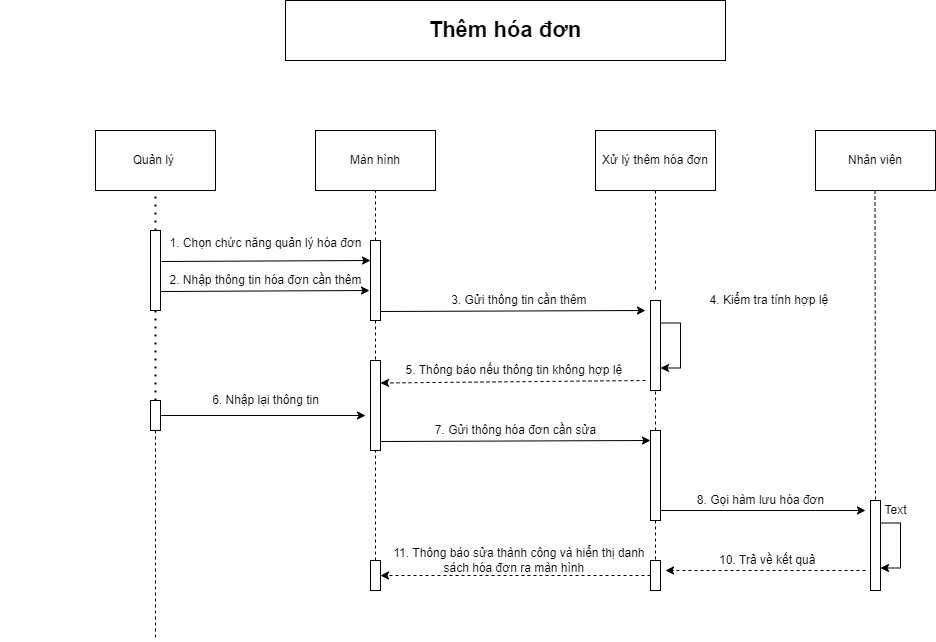

The diagram above was exported from draw.io. Its source (the exported page's mxGraphModel, read from the mxfile embedded in the PNG):
<mxGraphModel dx="1888" dy="649" grid="1" gridSize="10" guides="1" tooltips="1" connect="1" arrows="1" fold="1" page="1" pageScale="1" pageWidth="850" pageHeight="1100" math="0" shadow="0">
  <root>
    <mxCell id="0" />
    <mxCell id="1" parent="0" />
    <mxCell id="6xQARc-2DDXUco_oK4VA-1" value="&lt;span style=&quot;font-size: 22px&quot;&gt;&lt;b&gt;Thêm hóa đơn&lt;/b&gt;&lt;/span&gt;" style="rounded=0;whiteSpace=wrap;html=1;" parent="1" vertex="1">
      <mxGeometry x="230" y="50" width="440" height="60" as="geometry" />
    </mxCell>
    <mxCell id="6xQARc-2DDXUco_oK4VA-2" value="Quản lý&amp;nbsp;" style="rounded=0;whiteSpace=wrap;html=1;" parent="1" vertex="1">
      <mxGeometry x="40" y="180" width="120" height="60" as="geometry" />
    </mxCell>
    <mxCell id="6xQARc-2DDXUco_oK4VA-3" value="Màn hình" style="rounded=0;whiteSpace=wrap;html=1;" parent="1" vertex="1">
      <mxGeometry x="260" y="180" width="120" height="60" as="geometry" />
    </mxCell>
    <mxCell id="6xQARc-2DDXUco_oK4VA-4" value="Xử lý thêm hóa đơn" style="rounded=0;whiteSpace=wrap;html=1;" parent="1" vertex="1">
      <mxGeometry x="540" y="180" width="120" height="60" as="geometry" />
    </mxCell>
    <mxCell id="6xQARc-2DDXUco_oK4VA-5" value="Nhân viên" style="rounded=0;whiteSpace=wrap;html=1;" parent="1" vertex="1">
      <mxGeometry x="760" y="180" width="120" height="60" as="geometry" />
    </mxCell>
    <mxCell id="6xQARc-2DDXUco_oK4VA-6" value="" style="rounded=0;whiteSpace=wrap;html=1;" parent="1" vertex="1">
      <mxGeometry x="95" y="280" width="10" height="80" as="geometry" />
    </mxCell>
    <mxCell id="6xQARc-2DDXUco_oK4VA-42" style="edgeStyle=orthogonalEdgeStyle;rounded=0;orthogonalLoop=1;jettySize=auto;html=1;entryX=1;entryY=0.5;entryDx=0;entryDy=0;dashed=1;" parent="1" source="6xQARc-2DDXUco_oK4VA-7" target="6xQARc-2DDXUco_oK4VA-16" edge="1">
      <mxGeometry relative="1" as="geometry" />
    </mxCell>
    <mxCell id="6xQARc-2DDXUco_oK4VA-7" value="" style="rounded=0;whiteSpace=wrap;html=1;" parent="1" vertex="1">
      <mxGeometry x="595" y="610" width="10" height="30" as="geometry" />
    </mxCell>
    <mxCell id="6xQARc-2DDXUco_oK4VA-8" value="" style="rounded=0;whiteSpace=wrap;html=1;" parent="1" vertex="1">
      <mxGeometry x="315" y="410" width="10" height="90" as="geometry" />
    </mxCell>
    <mxCell id="6xQARc-2DDXUco_oK4VA-9" value="" style="rounded=0;whiteSpace=wrap;html=1;" parent="1" vertex="1">
      <mxGeometry x="315" y="290" width="10" height="80" as="geometry" />
    </mxCell>
    <mxCell id="6xQARc-2DDXUco_oK4VA-32" style="edgeStyle=orthogonalEdgeStyle;rounded=0;orthogonalLoop=1;jettySize=auto;html=1;exitX=1;exitY=1;exitDx=0;exitDy=0;" parent="1" source="6xQARc-2DDXUco_oK4VA-10" edge="1">
      <mxGeometry relative="1" as="geometry">
        <mxPoint x="810" y="560" as="targetPoint" />
        <Array as="points">
          <mxPoint x="760" y="560" />
          <mxPoint x="760" y="560" />
        </Array>
      </mxGeometry>
    </mxCell>
    <mxCell id="6xQARc-2DDXUco_oK4VA-10" value="" style="rounded=0;whiteSpace=wrap;html=1;" parent="1" vertex="1">
      <mxGeometry x="595" y="480" width="10" height="90" as="geometry" />
    </mxCell>
    <mxCell id="6xQARc-2DDXUco_oK4VA-11" value="" style="rounded=0;whiteSpace=wrap;html=1;" parent="1" vertex="1">
      <mxGeometry x="595" y="350" width="10" height="90" as="geometry" />
    </mxCell>
    <mxCell id="6xQARc-2DDXUco_oK4VA-12" value="" style="rounded=0;whiteSpace=wrap;html=1;" parent="1" vertex="1">
      <mxGeometry x="815" y="550" width="10" height="90" as="geometry" />
    </mxCell>
    <mxCell id="6xQARc-2DDXUco_oK4VA-16" value="" style="rounded=0;whiteSpace=wrap;html=1;" parent="1" vertex="1">
      <mxGeometry x="315" y="610" width="10" height="30" as="geometry" />
    </mxCell>
    <mxCell id="6xQARc-2DDXUco_oK4VA-17" value="" style="rounded=0;whiteSpace=wrap;html=1;" parent="1" vertex="1">
      <mxGeometry x="95" y="450" width="10" height="30" as="geometry" />
    </mxCell>
    <mxCell id="6xQARc-2DDXUco_oK4VA-18" value="" style="endArrow=none;dashed=1;html=1;dashPattern=1 3;strokeWidth=2;rounded=0;entryX=0.5;entryY=1;entryDx=0;entryDy=0;exitX=0.5;exitY=0;exitDx=0;exitDy=0;" parent="1" source="6xQARc-2DDXUco_oK4VA-6" target="6xQARc-2DDXUco_oK4VA-2" edge="1">
      <mxGeometry width="50" height="50" relative="1" as="geometry">
        <mxPoint x="400" y="390" as="sourcePoint" />
        <mxPoint x="450" y="340" as="targetPoint" />
      </mxGeometry>
    </mxCell>
    <mxCell id="6xQARc-2DDXUco_oK4VA-19" value="" style="endArrow=none;dashed=1;html=1;dashPattern=1 3;strokeWidth=2;rounded=0;entryX=0.5;entryY=0;entryDx=0;entryDy=0;exitX=0.5;exitY=1;exitDx=0;exitDy=0;" parent="1" source="6xQARc-2DDXUco_oK4VA-6" target="6xQARc-2DDXUco_oK4VA-17" edge="1">
      <mxGeometry width="50" height="50" relative="1" as="geometry">
        <mxPoint x="110" y="290" as="sourcePoint" />
        <mxPoint x="110" y="250" as="targetPoint" />
      </mxGeometry>
    </mxCell>
    <mxCell id="6xQARc-2DDXUco_oK4VA-21" value="" style="endArrow=none;dashed=1;html=1;rounded=0;exitX=0.5;exitY=1;exitDx=0;exitDy=0;" parent="1" source="6xQARc-2DDXUco_oK4VA-17" edge="1">
      <mxGeometry width="50" height="50" relative="1" as="geometry">
        <mxPoint x="400" y="390" as="sourcePoint" />
        <mxPoint x="100" y="690" as="targetPoint" />
      </mxGeometry>
    </mxCell>
    <mxCell id="6xQARc-2DDXUco_oK4VA-22" value="" style="endArrow=none;dashed=1;html=1;rounded=0;entryX=0.5;entryY=1;entryDx=0;entryDy=0;exitX=0.5;exitY=0;exitDx=0;exitDy=0;" parent="1" source="6xQARc-2DDXUco_oK4VA-9" target="6xQARc-2DDXUco_oK4VA-3" edge="1">
      <mxGeometry width="50" height="50" relative="1" as="geometry">
        <mxPoint x="400" y="390" as="sourcePoint" />
        <mxPoint x="450" y="340" as="targetPoint" />
      </mxGeometry>
    </mxCell>
    <mxCell id="6xQARc-2DDXUco_oK4VA-23" value="" style="endArrow=none;dashed=1;html=1;rounded=0;exitX=0.5;exitY=1;exitDx=0;exitDy=0;" parent="1" source="6xQARc-2DDXUco_oK4VA-4" edge="1">
      <mxGeometry width="50" height="50" relative="1" as="geometry">
        <mxPoint x="330" y="300" as="sourcePoint" />
        <mxPoint x="600" y="340" as="targetPoint" />
      </mxGeometry>
    </mxCell>
    <mxCell id="6xQARc-2DDXUco_oK4VA-24" value="" style="endArrow=none;dashed=1;html=1;rounded=0;" parent="1" edge="1">
      <mxGeometry width="50" height="50" relative="1" as="geometry">
        <mxPoint x="320" y="610" as="sourcePoint" />
        <mxPoint x="320" y="500" as="targetPoint" />
      </mxGeometry>
    </mxCell>
    <mxCell id="6xQARc-2DDXUco_oK4VA-25" value="" style="endArrow=none;dashed=1;html=1;rounded=0;entryX=0.5;entryY=0;entryDx=0;entryDy=0;exitX=0.5;exitY=1;exitDx=0;exitDy=0;" parent="1" source="6xQARc-2DDXUco_oK4VA-9" target="6xQARc-2DDXUco_oK4VA-8" edge="1">
      <mxGeometry width="50" height="50" relative="1" as="geometry">
        <mxPoint x="350" y="320" as="sourcePoint" />
        <mxPoint x="350" y="270" as="targetPoint" />
      </mxGeometry>
    </mxCell>
    <mxCell id="6xQARc-2DDXUco_oK4VA-26" value="" style="endArrow=none;dashed=1;html=1;rounded=0;entryX=0.5;entryY=1;entryDx=0;entryDy=0;exitX=0.5;exitY=0;exitDx=0;exitDy=0;" parent="1" source="6xQARc-2DDXUco_oK4VA-10" target="6xQARc-2DDXUco_oK4VA-11" edge="1">
      <mxGeometry width="50" height="50" relative="1" as="geometry">
        <mxPoint x="610" y="250" as="sourcePoint" />
        <mxPoint x="610" y="370" as="targetPoint" />
      </mxGeometry>
    </mxCell>
    <mxCell id="6xQARc-2DDXUco_oK4VA-27" value="" style="endArrow=none;dashed=1;html=1;rounded=0;" parent="1" edge="1">
      <mxGeometry width="50" height="50" relative="1" as="geometry">
        <mxPoint x="600" y="570" as="sourcePoint" />
        <mxPoint x="600" y="610" as="targetPoint" />
      </mxGeometry>
    </mxCell>
    <mxCell id="6xQARc-2DDXUco_oK4VA-28" value="" style="endArrow=none;dashed=1;html=1;rounded=0;exitX=0.5;exitY=1;exitDx=0;exitDy=0;" parent="1" edge="1">
      <mxGeometry width="50" height="50" relative="1" as="geometry">
        <mxPoint x="819.5" y="240" as="sourcePoint" />
        <mxPoint x="820" y="550" as="targetPoint" />
      </mxGeometry>
    </mxCell>
    <mxCell id="6xQARc-2DDXUco_oK4VA-30" style="edgeStyle=orthogonalEdgeStyle;rounded=0;orthogonalLoop=1;jettySize=auto;html=1;exitX=1;exitY=0.25;exitDx=0;exitDy=0;entryX=1;entryY=0.75;entryDx=0;entryDy=0;" parent="1" source="6xQARc-2DDXUco_oK4VA-11" target="6xQARc-2DDXUco_oK4VA-11" edge="1">
      <mxGeometry relative="1" as="geometry" />
    </mxCell>
    <mxCell id="6xQARc-2DDXUco_oK4VA-31" style="edgeStyle=orthogonalEdgeStyle;rounded=0;orthogonalLoop=1;jettySize=auto;html=1;exitX=1;exitY=0.25;exitDx=0;exitDy=0;entryX=1;entryY=0.75;entryDx=0;entryDy=0;" parent="1" source="6xQARc-2DDXUco_oK4VA-12" target="6xQARc-2DDXUco_oK4VA-12" edge="1">
      <mxGeometry relative="1" as="geometry" />
    </mxCell>
    <mxCell id="6xQARc-2DDXUco_oK4VA-33" value="" style="endArrow=classic;html=1;rounded=0;exitX=1;exitY=0.5;exitDx=0;exitDy=0;" parent="1" source="6xQARc-2DDXUco_oK4VA-17" edge="1">
      <mxGeometry width="50" height="50" relative="1" as="geometry">
        <mxPoint x="400" y="390" as="sourcePoint" />
        <mxPoint x="310" y="465" as="targetPoint" />
      </mxGeometry>
    </mxCell>
    <mxCell id="6xQARc-2DDXUco_oK4VA-34" value="" style="endArrow=classic;html=1;rounded=0;exitX=1;exitY=0.5;exitDx=0;exitDy=0;entryX=-0.1;entryY=0.675;entryDx=0;entryDy=0;entryPerimeter=0;" parent="1" edge="1">
      <mxGeometry width="50" height="50" relative="1" as="geometry">
        <mxPoint x="106" y="311" as="sourcePoint" />
        <mxPoint x="315" y="310" as="targetPoint" />
      </mxGeometry>
    </mxCell>
    <mxCell id="6xQARc-2DDXUco_oK4VA-35" value="" style="endArrow=classic;html=1;rounded=0;exitX=1;exitY=0.5;exitDx=0;exitDy=0;entryX=-0.1;entryY=0.675;entryDx=0;entryDy=0;entryPerimeter=0;" parent="1" edge="1">
      <mxGeometry width="50" height="50" relative="1" as="geometry">
        <mxPoint x="105" y="341" as="sourcePoint" />
        <mxPoint x="314" y="340" as="targetPoint" />
      </mxGeometry>
    </mxCell>
    <mxCell id="6xQARc-2DDXUco_oK4VA-36" value="" style="endArrow=classic;html=1;rounded=0;exitX=1;exitY=0.5;exitDx=0;exitDy=0;" parent="1" edge="1">
      <mxGeometry width="50" height="50" relative="1" as="geometry">
        <mxPoint x="325" y="361" as="sourcePoint" />
        <mxPoint x="590" y="360" as="targetPoint" />
      </mxGeometry>
    </mxCell>
    <mxCell id="6xQARc-2DDXUco_oK4VA-37" value="" style="endArrow=classic;html=1;rounded=0;exitX=1;exitY=0.5;exitDx=0;exitDy=0;entryX=0;entryY=0;entryDx=0;entryDy=0;" parent="1" edge="1">
      <mxGeometry width="50" height="50" relative="1" as="geometry">
        <mxPoint x="325" y="491" as="sourcePoint" />
        <mxPoint x="595" y="490.0000000000001" as="targetPoint" />
      </mxGeometry>
    </mxCell>
    <mxCell id="6xQARc-2DDXUco_oK4VA-40" value="" style="endArrow=classic;html=1;rounded=0;entryX=1;entryY=0.25;entryDx=0;entryDy=0;dashed=1;" parent="1" target="6xQARc-2DDXUco_oK4VA-8" edge="1">
      <mxGeometry width="50" height="50" relative="1" as="geometry">
        <mxPoint x="590" y="430" as="sourcePoint" />
        <mxPoint x="450" y="340" as="targetPoint" />
      </mxGeometry>
    </mxCell>
    <mxCell id="6xQARc-2DDXUco_oK4VA-41" value="" style="endArrow=classic;html=1;rounded=0;dashed=1;" parent="1" edge="1">
      <mxGeometry width="50" height="50" relative="1" as="geometry">
        <mxPoint x="810" y="620" as="sourcePoint" />
        <mxPoint x="610" y="620" as="targetPoint" />
      </mxGeometry>
    </mxCell>
    <mxCell id="6xQARc-2DDXUco_oK4VA-44" value="&lt;font style=&quot;font-size: 12px&quot;&gt;&amp;nbsp; &amp;nbsp; &amp;nbsp; &amp;nbsp; &amp;nbsp; &amp;nbsp; &amp;nbsp; &amp;nbsp; &amp;nbsp; &amp;nbsp; &amp;nbsp; &amp;nbsp; &amp;nbsp; &amp;nbsp; &amp;nbsp; &amp;nbsp; &amp;nbsp; &amp;nbsp; &amp;nbsp; &amp;nbsp; &amp;nbsp; 1. Chọn chức năng quản lý hóa đơn&lt;/font&gt;" style="text;html=1;align=center;verticalAlign=middle;resizable=0;points=[];autosize=1;strokeColor=none;fillColor=none;fontSize=22;" parent="1" vertex="1">
      <mxGeometry x="-35" y="270" width="350" height="40" as="geometry" />
    </mxCell>
    <mxCell id="6xQARc-2DDXUco_oK4VA-45" value="&amp;nbsp; &amp;nbsp; &amp;nbsp; &amp;nbsp; &amp;nbsp; &amp;nbsp; &amp;nbsp; &amp;nbsp; &amp;nbsp; &amp;nbsp; &amp;nbsp; &amp;nbsp; &amp;nbsp; &amp;nbsp; &amp;nbsp; &amp;nbsp; &amp;nbsp; &amp;nbsp; &amp;nbsp; &amp;nbsp; &amp;nbsp; &amp;nbsp; &amp;nbsp; &amp;nbsp; 2. Nhập thông tin hóa đơn cần thêm" style="text;html=1;align=center;verticalAlign=middle;resizable=0;points=[];autosize=1;strokeColor=none;fillColor=none;fontSize=12;" parent="1" vertex="1">
      <mxGeometry x="-55" y="320" width="370" height="20" as="geometry" />
    </mxCell>
    <mxCell id="6xQARc-2DDXUco_oK4VA-46" value="&amp;nbsp; &amp;nbsp; &amp;nbsp; &amp;nbsp; &amp;nbsp; &amp;nbsp; &amp;nbsp; &amp;nbsp; &amp;nbsp; &amp;nbsp; &amp;nbsp; &amp;nbsp; &amp;nbsp; &amp;nbsp; &amp;nbsp; &amp;nbsp; &amp;nbsp; &amp;nbsp; &amp;nbsp; &amp;nbsp; &amp;nbsp; &amp;nbsp; &amp;nbsp; &amp;nbsp; &amp;nbsp; &amp;nbsp; &amp;nbsp; 6. Nhập lại thông tin" style="text;html=1;align=center;verticalAlign=middle;resizable=0;points=[];autosize=1;strokeColor=none;fillColor=none;fontSize=12;" parent="1" vertex="1">
      <mxGeometry x="-30" y="440" width="300" height="20" as="geometry" />
    </mxCell>
    <mxCell id="6xQARc-2DDXUco_oK4VA-47" value="&amp;nbsp; &amp;nbsp; &amp;nbsp; &amp;nbsp; &amp;nbsp; &amp;nbsp; &amp;nbsp; &amp;nbsp; &amp;nbsp; &amp;nbsp; &amp;nbsp; &amp;nbsp; &amp;nbsp; &amp;nbsp; &amp;nbsp; &amp;nbsp; &amp;nbsp; &amp;nbsp; &amp;nbsp; &amp;nbsp; &amp;nbsp; &amp;nbsp; &amp;nbsp; &amp;nbsp; &amp;nbsp; &amp;nbsp; &amp;nbsp; &amp;nbsp; &amp;nbsp; &amp;nbsp; &amp;nbsp; &amp;nbsp; &amp;nbsp; &amp;nbsp; &amp;nbsp; &amp;nbsp; &amp;nbsp; 3. Gửi thông tin cần thêm" style="text;html=1;align=center;verticalAlign=middle;resizable=0;points=[];autosize=1;strokeColor=none;fillColor=none;fontSize=12;" parent="1" vertex="1">
      <mxGeometry x="140" y="340" width="400" height="20" as="geometry" />
    </mxCell>
    <mxCell id="6xQARc-2DDXUco_oK4VA-48" value="&amp;nbsp; &amp;nbsp; &amp;nbsp; &amp;nbsp; &amp;nbsp; &amp;nbsp; &amp;nbsp; &amp;nbsp; &amp;nbsp; &amp;nbsp; &amp;nbsp; &amp;nbsp; &amp;nbsp; &amp;nbsp; &amp;nbsp; &amp;nbsp; &amp;nbsp; &amp;nbsp; &amp;nbsp; &amp;nbsp; &amp;nbsp; &amp;nbsp; &amp;nbsp; &amp;nbsp; &amp;nbsp; &amp;nbsp; &amp;nbsp; &amp;nbsp; &amp;nbsp; &amp;nbsp; &amp;nbsp; &amp;nbsp; &amp;nbsp;5.&amp;nbsp;Thông báo nếu thông tin không hợp lệ" style="text;html=1;align=center;verticalAlign=middle;resizable=0;points=[];autosize=1;strokeColor=none;fillColor=none;fontSize=12;" parent="1" vertex="1">
      <mxGeometry x="125" y="410" width="450" height="20" as="geometry" />
    </mxCell>
    <mxCell id="6xQARc-2DDXUco_oK4VA-49" value="&amp;nbsp; &amp;nbsp; &amp;nbsp; &amp;nbsp; &amp;nbsp; &amp;nbsp; &amp;nbsp; &amp;nbsp; &amp;nbsp; &amp;nbsp; &amp;nbsp; &amp;nbsp; &amp;nbsp; &amp;nbsp; &amp;nbsp; &amp;nbsp; &amp;nbsp; &amp;nbsp; &amp;nbsp; &amp;nbsp; &amp;nbsp; &amp;nbsp; &amp;nbsp; &amp;nbsp; &amp;nbsp; &amp;nbsp; &amp;nbsp; &amp;nbsp; &amp;nbsp; &amp;nbsp; &amp;nbsp; &amp;nbsp; &amp;nbsp; 7. Gửi thông hóa đơn cần sửa" style="text;html=1;align=center;verticalAlign=middle;resizable=0;points=[];autosize=1;strokeColor=none;fillColor=none;fontSize=12;" parent="1" vertex="1">
      <mxGeometry x="150" y="470" width="400" height="20" as="geometry" />
    </mxCell>
    <mxCell id="6xQARc-2DDXUco_oK4VA-50" value="&amp;nbsp; &amp;nbsp; &amp;nbsp; &amp;nbsp; &amp;nbsp; &amp;nbsp; &amp;nbsp; &amp;nbsp; &amp;nbsp; &amp;nbsp; &amp;nbsp; &amp;nbsp; &amp;nbsp; &amp;nbsp; &amp;nbsp; &amp;nbsp; &amp;nbsp; &amp;nbsp; &amp;nbsp; &amp;nbsp; &amp;nbsp; &amp;nbsp; &amp;nbsp; &amp;nbsp; &amp;nbsp; &amp;nbsp; &amp;nbsp; &amp;nbsp; &amp;nbsp; &amp;nbsp; &amp;nbsp; &amp;nbsp; &amp;nbsp; &amp;nbsp; &amp;nbsp; &amp;nbsp; &amp;nbsp; 11. Thông báo sửa thành công và hiển thị danh&lt;br&gt;&amp;nbsp; &amp;nbsp; &amp;nbsp; &amp;nbsp; &amp;nbsp; &amp;nbsp; &amp;nbsp; &amp;nbsp; &amp;nbsp; &amp;nbsp; &amp;nbsp; &amp;nbsp; &amp;nbsp; &amp;nbsp; &amp;nbsp; &amp;nbsp; &amp;nbsp; &amp;nbsp; &amp;nbsp; &amp;nbsp; &amp;nbsp; &amp;nbsp; &amp;nbsp; &amp;nbsp; &amp;nbsp; &amp;nbsp; &amp;nbsp; &amp;nbsp; &amp;nbsp; &amp;nbsp; &amp;nbsp; &amp;nbsp; &amp;nbsp; &amp;nbsp; &amp;nbsp; &amp;nbsp;sách hóa đơn ra màn hình" style="text;html=1;align=center;verticalAlign=middle;resizable=0;points=[];autosize=1;strokeColor=none;fillColor=none;fontSize=12;" parent="1" vertex="1">
      <mxGeometry x="85" y="595" width="510" height="30" as="geometry" />
    </mxCell>
    <mxCell id="6xQARc-2DDXUco_oK4VA-51" value="&amp;nbsp; &amp;nbsp; &amp;nbsp; &amp;nbsp; &amp;nbsp; &amp;nbsp; &amp;nbsp; &amp;nbsp; &amp;nbsp; &amp;nbsp; &amp;nbsp; &amp;nbsp; &amp;nbsp; &amp;nbsp; &amp;nbsp; &amp;nbsp; &amp;nbsp; &amp;nbsp; &amp;nbsp; &amp;nbsp; &amp;nbsp; &amp;nbsp; 4. Kiểm tra tính hợp lệ" style="text;html=1;align=center;verticalAlign=middle;resizable=0;points=[];autosize=1;strokeColor=none;fillColor=none;fontSize=12;" parent="1" vertex="1">
      <mxGeometry x="500" y="340" width="280" height="20" as="geometry" />
    </mxCell>
    <mxCell id="6xQARc-2DDXUco_oK4VA-52" value="&amp;nbsp; &amp;nbsp; &amp;nbsp; &amp;nbsp; &amp;nbsp; &amp;nbsp; &amp;nbsp; &amp;nbsp; &amp;nbsp; &amp;nbsp; &amp;nbsp; &amp;nbsp; &amp;nbsp; &amp;nbsp; &amp;nbsp; &amp;nbsp; &amp;nbsp; &amp;nbsp; &amp;nbsp; &amp;nbsp; &amp;nbsp; &amp;nbsp; &amp;nbsp;8. Gọi hàm lưu hóa đơn" style="text;html=1;align=center;verticalAlign=middle;resizable=0;points=[];autosize=1;strokeColor=none;fillColor=none;fontSize=12;" parent="1" vertex="1">
      <mxGeometry x="485" y="540" width="290" height="20" as="geometry" />
    </mxCell>
    <mxCell id="6xQARc-2DDXUco_oK4VA-53" value="&amp;nbsp; &amp;nbsp; &amp;nbsp; &amp;nbsp; &amp;nbsp; &amp;nbsp; &amp;nbsp; &amp;nbsp; &amp;nbsp; &amp;nbsp; &amp;nbsp; &amp;nbsp; &amp;nbsp; &amp;nbsp; &amp;nbsp; &amp;nbsp; &amp;nbsp; &amp;nbsp; &amp;nbsp; &amp;nbsp; &amp;nbsp; &amp;nbsp; &amp;nbsp; &amp;nbsp; &amp;nbsp;10. Trả về kết quả" style="text;html=1;align=center;verticalAlign=middle;resizable=0;points=[];autosize=1;strokeColor=none;fillColor=none;fontSize=12;" parent="1" vertex="1">
      <mxGeometry x="495" y="600" width="270" height="20" as="geometry" />
    </mxCell>
    <mxCell id="6xQARc-2DDXUco_oK4VA-54" value="Text" style="text;html=1;align=center;verticalAlign=middle;resizable=0;points=[];autosize=1;strokeColor=none;fillColor=none;fontSize=12;" parent="1" vertex="1">
      <mxGeometry x="820" y="550" width="40" height="20" as="geometry" />
    </mxCell>
  </root>
</mxGraphModel>